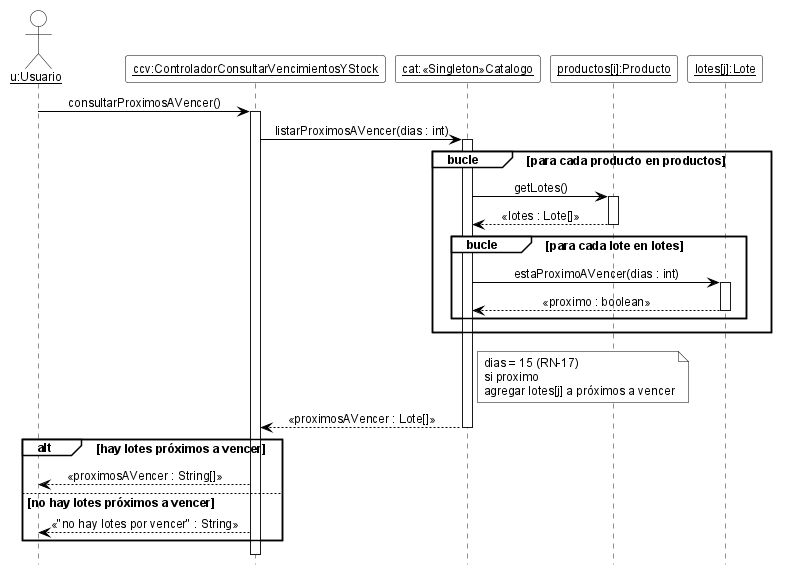

The diagram above was rendered by PlantUML. Its source (embedded in the PNG):
@startuml DSD_CU-09_consultarProximosAVencer
' Diagrama de Secuencia de Diseño (DSD) - CU-09 Consultar próximos a vencer y stock - consultarProximosAVencer
' Estilo de los ejemplos de la teoría (introducirArticulo / crearNuevaVenta).
hide footbox
skinparam shadowing false
skinparam defaultFontName Arial
skinparam defaultFontSize 12
skinparam sequenceMessageAlign center
skinparam ArrowColor black
skinparam ParticipantBackgroundColor white
skinparam ParticipantBorderColor black
skinparam CollectionsBackgroundColor white
skinparam CollectionsBorderColor black
skinparam ActorBackgroundColor white
skinparam ActorBorderColor black
skinparam LifeLineBorderColor black
skinparam LifeLineBackgroundColor white
skinparam SequenceGroupBackgroundColor white
skinparam SequenceGroupBorderColor black
skinparam SequenceGroupHeaderFontColor black
skinparam NoteBackgroundColor white
skinparam NoteBorderColor black

actor "<u>u:Usuario</u>" as u
participant "<u>ccv:ControladorConsultarVencimientosYStock</u>" as cpv
participant "<u>cat:«Singleton»Catalogo</u>" as cat
participant "<u>productos[i]:Producto</u>" as pi
participant "<u>lotes[j]:Lote</u>" as li

u -> cpv ++ : consultarProximosAVencer()
cpv -> cat ++ : listarProximosAVencer(dias : int)
group bucle [para cada producto en productos]
  cat -> pi ++ : getLotes()
  pi --> cat -- : «lotes : Lote[]»
  group bucle [para cada lote en lotes]
    cat -> li ++ : estaProximoAVencer(dias : int)
    li --> cat -- : «proximo : boolean»
  end
end
note right of cat
  dias = 15 (RN-17)
  si proximo
  agregar lotes[j] a próximos a vencer
end note
cat --> cpv -- : «proximosAVencer : Lote[]»
alt hay lotes próximos a vencer
  cpv --> u : «proximosAVencer : String[]»
else no hay lotes próximos a vencer
  cpv --> u : «"no hay lotes por vencer" : String»
end
deactivate cpv

@enduml